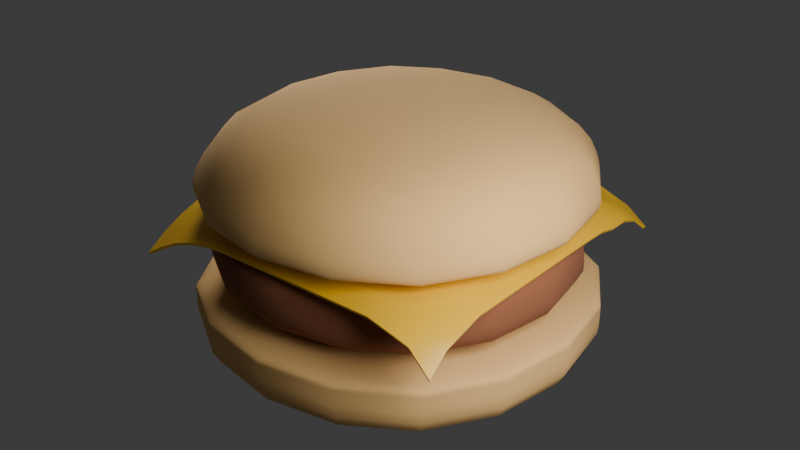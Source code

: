 # Source: hamburger.blend  (saved by Blender 4.3.34; exported with 4.5.12 LTS)
import bpy
from mathutils import Matrix  # noqa: F401  (used for matrix-valued properties, if any)

bpy.ops.wm.read_factory_settings(use_empty=True)
scene = bpy.context.scene
scene.name = 'Scene'

# ---- collections
col_collection = bpy.data.collections.new('Collection'); scene.collection.children.link(col_collection)

# ---- materials (node trees are filled in below, after node groups)
mat_bunmaterial = bpy.data.materials.new('bunMaterial')
mat_meatmaterial = bpy.data.materials.new('meatMaterial')
mat_cheesematerial = bpy.data.materials.new('cheeseMaterial')

# ---- node groups
ng_smooth_by_angle = bpy.data.node_groups.new('Smooth by Angle', 'GeometryNodeTree')
_s = ng_smooth_by_angle.interface.new_socket(name='Mesh', in_out='OUTPUT', socket_type='NodeSocketGeometry')
_s = ng_smooth_by_angle.interface.new_socket(name='Mesh', in_out='INPUT', socket_type='NodeSocketGeometry')
_s = ng_smooth_by_angle.interface.new_socket(name='Angle', in_out='INPUT', socket_type='NodeSocketFloat')
_s.subtype = 'ANGLE'
_s.default_value = 0.5236
_s.min_value = 0.0
_s.max_value = 3.142
_s.description = 'Maximum face angle for smooth edges'
_s = ng_smooth_by_angle.interface.new_socket(name='Ignore Sharpness', in_out='INPUT', socket_type='NodeSocketBool')
_s.force_non_field = True
ng_smooth_by_angle.description = 'Set the sharpness of mesh edges based on the angle between the neighboring faces'
ng_smooth_by_angle.is_modifier = True
_N = ng_smooth_by_angle.nodes; _L = ng_smooth_by_angle.links
n0 = _N.new('GeometryNodeSetShadeSmooth'); n0.name = 'Set Shade Smooth'; n0.location = (120, -80)
n0.domain = 'EDGE'
n1 = _N.new('GeometryNodeSetShadeSmooth'); n1.name = 'Set Shade Smooth.001'; n1.location = (300, -80)
n2 = _N.new('NodeGroupOutput'); n2.name = 'Group Output'; n2.location = (480, -80)
n3 = _N.new('GeometryNodeInputMeshEdgeAngle'); n3.name = 'Edge Angle'; n3.location = (-440, -240)
n4 = _N.new('NodeGroupInput'); n4.name = 'Group Input'; n4.location = (-80, -80)
n5 = _N.new('GeometryNodeInputEdgeSmooth'); n5.name = 'Is Edge Smooth'; n5.location = (-260, -120)
n6 = _N.new('GeometryNodeInputShadeSmooth'); n6.name = 'Is Shade Smooth'; n6.location = (-440, -397)
n7 = _N.new('FunctionNodeCompare'); n7.name = 'Compare'; n7.location = (-260, -260)
n7.operation = 'LESS_EQUAL'
n7.inputs[6].default_value = (0.0, 0.0, 0.0, 0.0)
n7.inputs[7].default_value = (0.0, 0.0, 0.0, 0.0)
n8 = _N.new('FunctionNodeBooleanMath'); n8.name = 'Boolean Math.001'; n8.location = (-80, -260)
n9 = _N.new('NodeGroupInput'); n9.name = 'Group Input.001'; n9.location = (-440, -329)
n10 = _N.new('NodeGroupInput'); n10.name = 'Group Input.002'; n10.location = (-259, -189)
n11 = _N.new('FunctionNodeBooleanMath'); n11.name = 'Boolean Math'; n11.location = (-80, -149)
n11.operation = 'OR'
n12 = _N.new('FunctionNodeBooleanMath'); n12.name = 'Boolean Math.002'; n12.location = (-260, -380)
n12.operation = 'OR'
n13 = _N.new('NodeGroupInput'); n13.name = 'Group Input.003'; n13.location = (-440, -460)
_L.new(n3.outputs[0], n7.inputs[0])
_L.new(n1.outputs[0], n2.inputs[0])
_L.new(n9.outputs[1], n7.inputs[1])
_L.new(n7.outputs[0], n8.inputs[0])
_L.new(n4.outputs[0], n0.inputs[0])
_L.new(n0.outputs[0], n1.inputs[0])
_L.new(n8.outputs[0], n0.inputs[2])
_L.new(n10.outputs[2], n11.inputs[1])
_L.new(n5.outputs[0], n11.inputs[0])
_L.new(n11.outputs[0], n0.inputs[1])
_L.new(n13.outputs[2], n12.inputs[1])
_L.new(n6.outputs[0], n12.inputs[0])
_L.new(n12.outputs[0], n8.inputs[1])
n2.is_active_output = True

# ---- material node trees
mat_bunmaterial.use_nodes = True; mat_bunmaterial.node_tree.nodes.clear()
_N = mat_bunmaterial.node_tree.nodes; _L = mat_bunmaterial.node_tree.links
n0 = _N.new('ShaderNodeBsdfPrincipled'); n0.name = 'Principled BSDF'; n0.location = (10, 300)
n0.inputs[0].default_value = (0.8001, 0.4819, 0.1741, 1.0)
n0.inputs[2].default_value = 1.0
n1 = _N.new('ShaderNodeOutputMaterial'); n1.name = 'Material Output'; n1.location = (300, 300)
_L.new(n0.outputs[0], n1.inputs[0])
n1.is_active_output = True
mat_meatmaterial.use_nodes = True; mat_meatmaterial.node_tree.nodes.clear()
_N = mat_meatmaterial.node_tree.nodes; _L = mat_meatmaterial.node_tree.links
n0 = _N.new('ShaderNodeBsdfPrincipled'); n0.name = 'Principled BSDF'; n0.location = (10, 300)
n0.inputs[0].default_value = (0.2706, 0.09546, 0.04122, 1.0)
n0.inputs[2].default_value = 1.0
n1 = _N.new('ShaderNodeOutputMaterial'); n1.name = 'Material Output'; n1.location = (300, 300)
_L.new(n0.outputs[0], n1.inputs[0])
n1.is_active_output = True
mat_cheesematerial.use_nodes = True; mat_cheesematerial.node_tree.nodes.clear()
_N = mat_cheesematerial.node_tree.nodes; _L = mat_cheesematerial.node_tree.links
n0 = _N.new('ShaderNodeBsdfPrincipled'); n0.name = 'Principled BSDF'; n0.location = (10, 300)
n0.inputs[0].default_value = (0.8001, 0.4589, 0.01187, 1.0)
n0.inputs[2].default_value = 0.3031
n1 = _N.new('ShaderNodeOutputMaterial'); n1.name = 'Material Output'; n1.location = (300, 300)
_L.new(n0.outputs[0], n1.inputs[0])
n1.is_active_output = True

# ---- world
world_world = bpy.data.worlds.new('World'); scene.world = world_world
world_world.use_nodes = True; world_world.node_tree.nodes.clear()
_N = world_world.node_tree.nodes; _L = world_world.node_tree.links
n0 = _N.new('ShaderNodeOutputWorld'); n0.name = 'World Output'; n0.location = (300, 300)
n1 = _N.new('ShaderNodeBackground'); n1.name = 'Background'; n1.location = (10, 300)
n1.inputs[0].default_value = (0.05088, 0.05088, 0.05088, 1.0)
_L.new(n1.outputs[0], n0.inputs[0])
n0.is_active_output = True
world_world.color = (0.05088, 0.05088, 0.05088)
world_world.sun_shadow_jitter_overblur = 0.0

# ---- lights
light_point_002 = bpy.data.lights.new('Point.002', 'POINT')
light_point_002.energy = 8000.0
light_point_002.shadow_soft_size = 3.577
light_point_003 = bpy.data.lights.new('Point.003', 'POINT')
light_point_003.energy = 8000.0
light_point_003.shadow_soft_size = 4.674

# ---- meshes
me_cube_003 = bpy.data.meshes.new('Cube.003')
me_cube_003.from_pydata([(-5.14, -7.166, -1.076), (-5.14, -7.166, 1.121), (-5.14, 3.032, -1.076), (-5.14, 3.032, 1.121), (5.057, -7.166, -1.076), (5.057, -7.166, 1.121), (5.057, 3.032, -1.076), (5.057, 3.032, 1.121), (-5.14, -7.166, 0.8017), (-5.14, 3.032, 0.8017), (5.057, 3.032, 0.8017), (5.057, -7.166, 0.8017), (-5.14, 3.032, 0.6507), (5.057, 3.032, 0.6507), (5.057, -7.166, 0.6507), (-5.14, -7.166, 0.6507)], [], [(8, 1, 3, 9), (9, 3, 7, 10), (10, 7, 5, 11), (11, 5, 1, 8), (2, 6, 4, 0), (7, 3, 1, 5), (14, 11, 8, 15), (13, 10, 11, 14), (12, 9, 10, 13), (15, 8, 9, 12), (0, 15, 12, 2), (2, 12, 13, 6), (6, 13, 14, 4), (4, 14, 15, 0)])
me_cube_003.polygons.foreach_set('use_smooth', [True] * 14)
_uv = me_cube_003.uv_layers.new(name='UVMap')
_uv.uv.foreach_set('vector', [0.6, 0.0, 0.625, 0.0, 0.625, 0.25, 0.6, 0.25, 0.6, 0.25, 0.625, 0.25, 0.625, 0.5, 0.6, 0.5, 0.6, 0.5, 0.625, 0.5, 0.625, 0.75, 0.6, 0.75, 0.6, 0.75, 0.625, 0.75, 0.625, 1.0, 0.6, 1.0, 0.125, 0.5, 0.375, 0.5, 0.375, 0.75, 0.125, 0.75, 0.625, 0.5, 0.875, 0.5, 0.875, 0.75, 0.625, 0.75, 0.51, 0.75, 0.6, 0.75, 0.6, 1.0, 0.51, 1.0, 0.51, 0.5, 0.6, 0.5, 0.6, 0.75, 0.51, 0.75, 0.51, 0.25, 0.6, 0.25, 0.6, 0.5, 0.51, 0.5, 0.51, 0.0, 0.6, 0.0, 0.6, 0.25, 0.51, 0.25, 0.375, 0.0, 0.51, 0.0, 0.51, 0.25, 0.375, 0.25, 0.375, 0.25, 0.51, 0.25, 0.51, 0.5, 0.375, 0.5, 0.375, 0.5, 0.51, 0.5, 0.51, 0.75, 0.375, 0.75, 0.375, 0.75, 0.51, 0.75, 0.51, 1.0, 0.375, 1.0])
me_cube_003.materials.append(mat_bunmaterial)
me_cube_003.update()
me_cube_001 = bpy.data.meshes.new('Cube.001')
me_cube_001.from_pydata([(-4.56, -6.524, -1.388), (-3.773, -5.653, 0.7752), (-4.56, 2.539, -1.388), (-3.773, 1.87, 0.7752), (4.503, -6.524, -1.388), (3.751, -5.653, 0.7752), (4.503, 2.539, -1.388), (3.751, 1.87, 0.7752), (-4.365, -6.308, 0.1549), (-4.365, 2.373, 0.1549), (4.316, 2.373, 0.1549), (4.316, -6.308, 0.1549), (-4.365, 2.373, 0.02631), (4.316, 2.373, 0.02631), (4.316, -6.308, 0.02631), (-4.365, -6.308, 0.02631)], [], [(8, 1, 3, 9), (9, 3, 7, 10), (10, 7, 5, 11), (11, 5, 1, 8), (2, 6, 4, 0), (7, 3, 1, 5), (14, 11, 8, 15), (13, 10, 11, 14), (12, 9, 10, 13), (15, 8, 9, 12), (0, 15, 12, 2), (2, 12, 13, 6), (6, 13, 14, 4), (4, 14, 15, 0)])
me_cube_001.polygons.foreach_set('use_smooth', [True] * 14)
_uv = me_cube_001.uv_layers.new(name='UVMap')
_uv.uv.foreach_set('vector', [0.6, 0.0, 0.625, 0.0, 0.625, 0.25, 0.6, 0.25, 0.6, 0.25, 0.625, 0.25, 0.625, 0.5, 0.6, 0.5, 0.6, 0.5, 0.625, 0.5, 0.625, 0.75, 0.6, 0.75, 0.6, 0.75, 0.625, 0.75, 0.625, 1.0, 0.6, 1.0, 0.125, 0.5, 0.375, 0.5, 0.375, 0.75, 0.125, 0.75, 0.625, 0.5, 0.875, 0.5, 0.875, 0.75, 0.625, 0.75, 0.51, 0.75, 0.6, 0.75, 0.6, 1.0, 0.51, 1.0, 0.51, 0.5, 0.6, 0.5, 0.6, 0.75, 0.51, 0.75, 0.51, 0.25, 0.6, 0.25, 0.6, 0.5, 0.51, 0.5, 0.51, 0.0, 0.6, 0.0, 0.6, 0.25, 0.51, 0.25, 0.375, 0.0, 0.51, 0.0, 0.51, 0.25, 0.375, 0.25, 0.375, 0.25, 0.51, 0.25, 0.51, 0.5, 0.375, 0.5, 0.375, 0.5, 0.51, 0.5, 0.51, 0.75, 0.375, 0.75, 0.375, 0.75, 0.51, 0.75, 0.51, 1.0, 0.375, 1.0])
me_cube_001.materials.append(mat_meatmaterial)
me_cube_001.update()
me_plane = bpy.data.meshes.new('Plane')
me_plane.from_pydata([(-4.499, -4.503, -1.223), (4.499, -4.503, -1.089), (-4.499, 4.495, -1.089), (4.499, 4.495, -1.089), (-4.499, 3.933, -0.7943), (-4.499, 3.37, -0.652), (-4.499, 2.808, -0.5487), (-4.499, 2.245, -0.3925), (-4.499, 1.683, -0.2847), (-4.499, 1.121, -0.2254), (-4.499, 0.5583, -0.2127), (-4.499, -0.00415, -0.2127), (-4.499, -0.5666, -0.2127), (-4.499, -1.129, -0.2127), (-4.499, -1.691, -0.213), (-4.499, -2.254, -0.2581), (-4.499, -2.816, -0.3946), (-4.499, -3.379, -0.5869), (-4.499, -3.941, -0.8566), (-3.937, -4.503, -0.878), (-3.374, -4.503, -0.5812), (-2.812, -4.503, -0.3809), (-2.25, -4.503, -0.2581), (-1.687, -4.503, -0.213), (-1.125, -4.503, -0.2127), (-0.5624, -4.503, -0.2127), (-1.787e-05, -4.503, -0.2127), (0.5624, -4.503, -0.2127), (1.125, -4.503, -0.2127), (1.687, -4.503, -0.2127), (2.25, -4.503, -0.2127), (2.812, -4.503, -0.2148), (3.374, -4.503, -0.3566), (3.937, -4.503, -0.5096), (4.499, -3.941, -0.6228), (4.499, -3.379, -0.4769), (4.499, -2.816, -0.3243), (4.499, -2.254, -0.3223), (4.499, -1.691, -0.3223), (4.499, -1.129, -0.3223), (4.499, -0.5666, -0.3223), (4.499, -0.00415, -0.3223), (4.499, 0.5583, -0.3223), (4.499, 1.121, -0.3223), (4.499, 1.683, -0.3223), (4.499, 2.245, -0.3405), (4.499, 2.808, -0.4642), (4.499, 3.37, -0.4659), (4.499, 3.933, -0.6601), (3.937, 4.495, -0.6595), (3.374, 4.495, -0.4521), (2.812, 4.495, -0.2349), (2.25, 4.495, -0.1214), (1.687, 4.495, -0.1032), (1.125, 4.495, -0.1032), (0.5624, 4.495, -0.1032), (-1.787e-05, 4.495, -0.1032), (-0.5624, 4.495, -0.1032), (-1.125, 4.495, -0.1159), (-1.687, 4.495, -0.1752), (-2.25, 4.495, -0.2829), (-2.812, 4.495, -0.4391), (-3.374, 4.495, -0.6438), (-3.937, 4.495, -0.7943), (-3.937, -3.941, -0.5556), (-3.937, -3.379, -0.3323), (-3.937, -2.816, -0.1571), (-3.937, -2.254, -0.05043), (-3.937, -1.691, -0.01491), (-3.937, -1.129, -0.01492), (-3.937, -0.5666, -0.01492), (-3.937, -0.00415, -0.01492), (-3.937, 0.5583, -0.01492), (-3.937, 1.121, -0.02483), (-3.937, 1.683, -0.07874), (-3.937, 2.245, -0.1785), (-3.937, 2.808, -0.3217), (-3.937, 3.37, -0.4925), (-3.937, 3.933, -0.6767), (-3.374, -3.941, -0.3294), (-3.374, -3.379, -0.1907), (-3.374, -2.816, -0.07823), (-3.374, -2.254, -0.008101), (-3.374, -1.691, 0.006327), (-3.374, -1.129, 0.006327), (-3.374, -0.5666, 0.006327), (-3.374, -0.00415, 0.006327), (-3.374, 0.5583, 0.006327), (-3.374, 1.121, 0.00247), (-3.374, 1.683, -0.03707), (-3.374, 2.245, -0.1165), (-3.374, 2.808, -0.2292), (-3.374, 3.37, -0.3613), (-3.374, 3.933, -0.4924), (-2.812, -3.941, -0.1585), (-2.812, -3.379, -0.07823), (-2.812, -2.816, -0.021), (-2.812, -2.254, 0.006066), (-2.812, -1.691, 0.006327), (-2.812, -1.129, 0.006327), (-2.812, -0.5666, 0.006327), (-2.812, -0.00415, 0.006327), (-2.812, 0.5583, 0.006327), (-2.812, 1.121, 0.006321), (-2.812, 1.683, -0.01298), (-2.812, 2.245, -0.06565), (-2.812, 2.808, -0.1428), (-2.812, 3.37, -0.2292), (-2.812, 3.933, -0.3119), (-2.25, -3.941, -0.05128), (-2.25, -3.379, -0.008101), (-2.25, -2.816, 0.006066), (-2.25, -2.254, 0.006327), (-2.25, -1.691, 0.006327), (-2.25, -1.129, 0.006327), (-2.25, -0.5666, 0.006327), (-2.25, -0.00415, 0.006327), (-2.25, 0.5583, 0.006327), (-2.25, 1.121, 0.006327), (-2.25, 1.683, 0.00384), (-2.25, 2.245, -0.02124), (-2.25, 2.808, -0.06565), (-2.25, 3.37, -0.1165), (-2.25, 3.933, -0.1685), (-1.687, -3.941, -0.01563), (-1.687, -3.379, 0.006327), (-1.687, -2.816, 0.006327), (-1.687, -2.254, 0.006327), (-1.687, -1.691, 0.006327), (-1.687, -1.129, 0.006327), (-1.687, -0.5666, 0.006327), (-1.687, -0.00415, 0.006327), (-1.687, 0.5583, 0.006327), (-1.687, 1.121, 0.006327), (-1.687, 1.683, 0.006327), (-1.687, 2.245, 0.00384), (-1.687, 2.808, -0.01298), (-1.687, 3.37, -0.03707), (-1.687, 3.933, -0.06859), (-1.125, -3.941, -0.01563), (-1.125, -3.379, 0.006327), (-1.125, -2.816, 0.006327), (-1.125, -2.254, 0.006327), (-1.125, -1.691, 0.006327), (-1.125, -1.129, 0.006327), (-1.125, -0.5666, 0.006327), (-1.125, -0.00415, 0.006327), (-1.125, 0.5583, 0.006327), (-1.125, 1.121, 0.006327), (-1.125, 1.683, 0.006327), (-1.125, 2.245, 0.006327), (-1.125, 2.808, 0.006321), (-1.125, 3.37, 0.00247), (-1.125, 3.933, -0.0146), (-0.5624, -3.941, -0.01563), (-0.5624, -3.379, 0.006327), (-0.5624, -2.816, 0.006327), (-0.5624, -2.254, 0.006327), (-0.5624, -1.691, 0.006327), (-0.5624, -1.129, 0.006327), (-0.5624, -0.5666, 0.006327), (-0.5624, -0.00415, 0.006327), (-0.5624, 0.5583, 0.006327), (-0.5624, 1.121, 0.006327), (-0.5624, 1.683, 0.006327), (-0.5624, 2.245, 0.006327), (-0.5624, 2.808, 0.006327), (-0.5624, 3.37, 0.006327), (-0.5624, 3.933, -0.004651), (-1.787e-05, -3.941, -0.01563), (-1.787e-05, -3.379, 0.006327), (-1.787e-05, -2.816, 0.006327), (-1.787e-05, -2.254, 0.006327), (-1.787e-05, -1.691, 0.006327), (-1.787e-05, -1.129, 0.006327), (-1.787e-05, -0.5666, 0.006327), (-1.787e-05, -0.00415, 0.006327), (-1.787e-05, 0.5583, 0.006327), (-1.787e-05, 1.121, 0.006327), (-1.787e-05, 1.683, 0.006327), (-1.787e-05, 2.245, 0.006327), (-1.787e-05, 2.808, 0.006327), (-1.787e-05, 3.37, 0.006327), (-1.787e-05, 3.933, -0.004651), (0.5624, -3.941, -0.01563), (0.5624, -3.379, 0.006327), (0.5624, -2.816, 0.006327), (0.5624, -2.254, 0.006327), (0.5624, -1.691, 0.006327), (0.5624, -1.129, 0.006327), (0.5624, -0.5666, 0.006327), (0.5624, -0.00415, 0.006327), (0.5624, 0.5583, 0.006327), (0.5624, 1.121, 0.006327), (0.5624, 1.683, 0.006327), (0.5624, 2.245, 0.006327), (0.5624, 2.808, 0.006327), (0.5624, 3.37, 0.006327), (0.5624, 3.933, -0.004651), (1.125, -3.941, -0.01563), (1.125, -3.379, 0.006327), (1.125, -2.816, 0.006327), (1.125, -2.254, 0.006327), (1.125, -1.691, 0.006327), (1.125, -1.129, 0.006327), (1.125, -0.5666, 0.006327), (1.125, -0.00415, 0.006327), (1.125, 0.5583, 0.006327), (1.125, 1.121, 0.006327), (1.125, 1.683, 0.006327), (1.125, 2.245, 0.006327), (1.125, 2.808, 0.006327), (1.125, 3.37, 0.006327), (1.125, 3.933, -0.004651), (1.687, -3.941, -0.01563), (1.687, -3.379, 0.006327), (1.687, -2.816, 0.006327), (1.687, -2.254, 0.006327), (1.687, -1.691, 0.006327), (1.687, -1.129, 0.006327), (1.687, -0.5666, 0.006327), (1.687, -0.00415, 0.006327), (1.687, 0.5583, 0.006327), (1.687, 1.121, 0.006327), (1.687, 1.683, 0.006327), (1.687, 2.245, 0.006327), (1.687, 2.808, 0.006327), (1.687, 3.37, 0.006327), (1.687, 3.933, -0.004651), (2.25, -3.941, -0.01563), (2.25, -3.379, 0.006327), (2.25, -2.816, 0.006327), (2.25, -2.254, 0.006327), (2.25, -1.691, 0.006327), (2.25, -1.129, 0.006327), (2.25, -0.5666, 0.006327), (2.25, -0.00415, 0.006327), (2.25, 0.5583, 0.006327), (2.25, 1.121, 0.006327), (2.25, 1.683, 0.006327), (2.25, 2.245, 0.006327), (2.25, 2.808, 0.006327), (2.25, 3.37, 0.005578), (2.25, 3.933, -0.01608), (2.812, -3.941, -0.01563), (2.812, -3.379, 0.006327), (2.812, -2.816, 0.006327), (2.812, -2.254, 0.006327), (2.812, -1.691, 0.006327), (2.812, -1.129, 0.006327), (2.812, -0.5666, 0.006327), (2.812, -0.00415, 0.006327), (2.812, 0.5583, 0.006327), (2.812, 1.121, 0.006327), (2.812, 1.683, 0.006327), (2.812, 2.245, 0.006327), (2.812, 2.808, -2.11e-05), (2.812, 3.37, -0.04424), (2.812, 3.933, -0.1108), (3.374, -3.941, -0.1055), (3.374, -3.379, -0.004244), (3.374, -2.816, 0.006327), (3.374, -2.254, 0.006327), (3.374, -1.691, 0.006327), (3.374, -1.129, 0.006327), (3.374, -0.5666, 0.006327), (3.374, -0.00415, 0.006327), (3.374, 0.5583, 0.006327), (3.374, 1.121, 0.006327), (3.374, 1.683, 0.006327), (3.374, 2.245, 0.005578), (3.374, 2.808, -0.04424), (3.374, 3.37, -0.1453), (3.374, 3.933, -0.285), (3.937, -3.941, -0.3325), (3.937, -3.379, -0.1162), (3.937, -2.816, -0.0266), (3.937, -2.254, -0.02661), (3.937, -1.691, -0.02661), (3.937, -1.129, -0.02661), (3.937, -0.5666, -0.02661), (3.937, -0.00415, -0.02661), (3.937, 0.5583, -0.02661), (3.937, 1.121, -0.02661), (3.937, 1.683, -0.02661), (3.937, 2.245, -0.03803), (3.937, 2.808, -0.1237), (3.937, 3.37, -0.174), (3.937, 3.933, -0.3991)], [], [(288, 48, 3, 49), (4, 78, 63, 2), (78, 93, 62, 63), (93, 108, 61, 62), (108, 123, 60, 61), (123, 138, 59, 60), (138, 153, 58, 59), (153, 168, 57, 58), (168, 183, 56, 57), (183, 198, 55, 56), (198, 213, 54, 55), (213, 228, 53, 54), (228, 243, 52, 53), (243, 258, 51, 52), (258, 273, 50, 51), (273, 288, 49, 50), (0, 19, 64, 18), (18, 64, 65, 17), (17, 65, 66, 16), (16, 66, 67, 15), (15, 67, 68, 14), (14, 68, 69, 13), (13, 69, 70, 12), (12, 70, 71, 11), (11, 71, 72, 10), (10, 72, 73, 9), (9, 73, 74, 8), (8, 74, 75, 7), (7, 75, 76, 6), (6, 76, 77, 5), (5, 77, 78, 4), (19, 20, 79, 64), (64, 79, 80, 65), (65, 80, 81, 66), (66, 81, 82, 67), (67, 82, 83, 68), (68, 83, 84, 69), (69, 84, 85, 70), (70, 85, 86, 71), (71, 86, 87, 72), (72, 87, 88, 73), (73, 88, 89, 74), (74, 89, 90, 75), (75, 90, 91, 76), (76, 91, 92, 77), (77, 92, 93, 78), (20, 21, 94, 79), (79, 94, 95, 80), (80, 95, 96, 81), (81, 96, 97, 82), (82, 97, 98, 83), (83, 98, 99, 84), (84, 99, 100, 85), (85, 100, 101, 86), (86, 101, 102, 87), (87, 102, 103, 88), (88, 103, 104, 89), (89, 104, 105, 90), (90, 105, 106, 91), (91, 106, 107, 92), (92, 107, 108, 93), (21, 22, 109, 94), (94, 109, 110, 95), (95, 110, 111, 96), (96, 111, 112, 97), (97, 112, 113, 98), (98, 113, 114, 99), (99, 114, 115, 100), (100, 115, 116, 101), (101, 116, 117, 102), (102, 117, 118, 103), (103, 118, 119, 104), (104, 119, 120, 105), (105, 120, 121, 106), (106, 121, 122, 107), (107, 122, 123, 108), (22, 23, 124, 109), (109, 124, 125, 110), (110, 125, 126, 111), (111, 126, 127, 112), (112, 127, 128, 113), (113, 128, 129, 114), (114, 129, 130, 115), (115, 130, 131, 116), (116, 131, 132, 117), (117, 132, 133, 118), (118, 133, 134, 119), (119, 134, 135, 120), (120, 135, 136, 121), (121, 136, 137, 122), (122, 137, 138, 123), (23, 24, 139, 124), (124, 139, 140, 125), (125, 140, 141, 126), (126, 141, 142, 127), (127, 142, 143, 128), (128, 143, 144, 129), (129, 144, 145, 130), (130, 145, 146, 131), (131, 146, 147, 132), (132, 147, 148, 133), (133, 148, 149, 134), (134, 149, 150, 135), (135, 150, 151, 136), (136, 151, 152, 137), (137, 152, 153, 138), (24, 25, 154, 139), (139, 154, 155, 140), (140, 155, 156, 141), (141, 156, 157, 142), (142, 157, 158, 143), (143, 158, 159, 144), (144, 159, 160, 145), (145, 160, 161, 146), (146, 161, 162, 147), (147, 162, 163, 148), (148, 163, 164, 149), (149, 164, 165, 150), (150, 165, 166, 151), (151, 166, 167, 152), (152, 167, 168, 153), (25, 26, 169, 154), (154, 169, 170, 155), (155, 170, 171, 156), (156, 171, 172, 157), (157, 172, 173, 158), (158, 173, 174, 159), (159, 174, 175, 160), (160, 175, 176, 161), (161, 176, 177, 162), (162, 177, 178, 163), (163, 178, 179, 164), (164, 179, 180, 165), (165, 180, 181, 166), (166, 181, 182, 167), (167, 182, 183, 168), (26, 27, 184, 169), (169, 184, 185, 170), (170, 185, 186, 171), (171, 186, 187, 172), (172, 187, 188, 173), (173, 188, 189, 174), (174, 189, 190, 175), (175, 190, 191, 176), (176, 191, 192, 177), (177, 192, 193, 178), (178, 193, 194, 179), (179, 194, 195, 180), (180, 195, 196, 181), (181, 196, 197, 182), (182, 197, 198, 183), (27, 28, 199, 184), (184, 199, 200, 185), (185, 200, 201, 186), (186, 201, 202, 187), (187, 202, 203, 188), (188, 203, 204, 189), (189, 204, 205, 190), (190, 205, 206, 191), (191, 206, 207, 192), (192, 207, 208, 193), (193, 208, 209, 194), (194, 209, 210, 195), (195, 210, 211, 196), (196, 211, 212, 197), (197, 212, 213, 198), (28, 29, 214, 199), (199, 214, 215, 200), (200, 215, 216, 201), (201, 216, 217, 202), (202, 217, 218, 203), (203, 218, 219, 204), (204, 219, 220, 205), (205, 220, 221, 206), (206, 221, 222, 207), (207, 222, 223, 208), (208, 223, 224, 209), (209, 224, 225, 210), (210, 225, 226, 211), (211, 226, 227, 212), (212, 227, 228, 213), (29, 30, 229, 214), (214, 229, 230, 215), (215, 230, 231, 216), (216, 231, 232, 217), (217, 232, 233, 218), (218, 233, 234, 219), (219, 234, 235, 220), (220, 235, 236, 221), (221, 236, 237, 222), (222, 237, 238, 223), (223, 238, 239, 224), (224, 239, 240, 225), (225, 240, 241, 226), (226, 241, 242, 227), (227, 242, 243, 228), (30, 31, 244, 229), (229, 244, 245, 230), (230, 245, 246, 231), (231, 246, 247, 232), (232, 247, 248, 233), (233, 248, 249, 234), (234, 249, 250, 235), (235, 250, 251, 236), (236, 251, 252, 237), (237, 252, 253, 238), (238, 253, 254, 239), (239, 254, 255, 240), (240, 255, 256, 241), (241, 256, 257, 242), (242, 257, 258, 243), (31, 32, 259, 244), (244, 259, 260, 245), (245, 260, 261, 246), (246, 261, 262, 247), (247, 262, 263, 248), (248, 263, 264, 249), (249, 264, 265, 250), (250, 265, 266, 251), (251, 266, 267, 252), (252, 267, 268, 253), (253, 268, 269, 254), (254, 269, 270, 255), (255, 270, 271, 256), (256, 271, 272, 257), (257, 272, 273, 258), (32, 33, 274, 259), (259, 274, 275, 260), (260, 275, 276, 261), (261, 276, 277, 262), (262, 277, 278, 263), (263, 278, 279, 264), (264, 279, 280, 265), (265, 280, 281, 266), (266, 281, 282, 267), (267, 282, 283, 268), (268, 283, 284, 269), (269, 284, 285, 270), (270, 285, 286, 271), (271, 286, 287, 272), (272, 287, 288, 273), (33, 1, 34, 274), (274, 34, 35, 275), (275, 35, 36, 276), (276, 36, 37, 277), (277, 37, 38, 278), (278, 38, 39, 279), (279, 39, 40, 280), (280, 40, 41, 281), (281, 41, 42, 282), (282, 42, 43, 283), (283, 43, 44, 284), (284, 44, 45, 285), (285, 45, 46, 286), (286, 46, 47, 287), (287, 47, 48, 288)])
me_plane.polygons.foreach_set('use_smooth', [True] * 256)
_uv = me_plane.uv_layers.new(name='UVMap')
_uv.uv.foreach_set('vector', [0.9345, 0.9343, 0.9999, 0.9371, 1.0, 1.0, 0.9372, 0.9998, 0.0, 0.9375, 0.0625, 0.9375, 0.0625, 1.0, 0.0, 1.0, 0.0625, 0.9375, 0.125, 0.9375, 0.125, 1.0, 0.0625, 1.0, 0.125, 0.9375, 0.1875, 0.9375, 0.1875, 1.0, 0.125, 1.0, 0.1875, 0.9375, 0.25, 0.9375, 0.25, 1.0, 0.1875, 1.0, 0.25, 0.9375, 0.3125, 0.9375, 0.3125, 1.0, 0.25, 1.0, 0.3125, 0.9375, 0.375, 0.9375, 0.375, 1.0, 0.3125, 1.0, 0.375, 0.9375, 0.4375, 0.9375, 0.4375, 1.0, 0.375, 1.0, 0.4375, 0.9375, 0.5, 0.9375, 0.5, 1.0, 0.4375, 1.0, 0.5, 0.9375, 0.5625, 0.9375, 0.5625, 1.0, 0.5, 1.0, 0.5625, 0.9375, 0.625, 0.9375, 0.625, 1.0, 0.5625, 1.0, 0.625, 0.9375, 0.6875, 0.9375, 0.6875, 1.0, 0.625, 1.0, 0.6875, 0.9375, 0.75, 0.9375, 0.75, 1.0, 0.6875, 1.0, 0.75, 0.9375, 0.8125, 0.9375, 0.8125, 1.0, 0.75, 1.0, 0.8125, 0.9375, 0.8748, 0.9374, 0.875, 1.0, 0.8125, 1.0, 0.8748, 0.9374, 0.9345, 0.9343, 0.9372, 0.9998, 0.875, 1.0, -0.003802, -0.01047, 0.06204, -0.0008317, 0.06214, 0.06151, -0.002884, 0.05312, -0.002884, 0.05312, 0.06214, 0.06151, 0.06229, 0.1242, 0.001129, 0.1215, 0.001129, 0.1215, 0.06229, 0.1242, 0.0622, 0.1871, -0.002757, 0.1838, -0.002757, 0.1838, 0.0622, 0.1871, 0.06227, 0.2498, -0.002292, 0.2484, -0.002292, 0.2484, 0.06227, 0.2498, 0.0623, 0.3124, -0.002114, 0.3121, -0.002114, 0.3121, 0.0623, 0.3124, 0.06231, 0.375, -0.002071, 0.375, -0.002071, 0.375, 0.06231, 0.375, 0.06231, 0.4375, -0.002069, 0.4375, -0.002069, 0.4375, 0.06231, 0.4375, 0.06231, 0.5, -0.002069, 0.5, -0.002069, 0.5, 0.06231, 0.5, 0.0623, 0.5625, -0.002082, 0.5626, -0.002082, 0.5626, 0.0623, 0.5625, 0.0623, 0.6251, -0.002125, 0.6257, -0.002125, 0.6257, 0.0623, 0.6251, 0.06229, 0.6877, -0.002192, 0.6891, -0.002192, 0.6891, 0.06229, 0.6877, 0.06228, 0.7503, -0.002284, 0.7525, -0.002284, 0.7525, 0.06228, 0.7503, 0.06227, 0.8128, -0.002447, 0.8157, -0.002447, 0.8157, 0.06227, 0.8128, 0.0625, 0.875, -0.0001903, 0.8752, -0.0001903, 0.8752, 0.0625, 0.875, 0.0625, 0.9375, 0.0, 0.9375, 0.06204, -0.0008317, 0.125, 0.0, 0.125, 0.0625, 0.06214, 0.06151, 0.06214, 0.06151, 0.125, 0.0625, 0.125, 0.125, 0.06229, 0.1242, 0.06229, 0.1242, 0.125, 0.125, 0.125, 0.1875, 0.0622, 0.1871, 0.0622, 0.1871, 0.125, 0.1875, 0.125, 0.25, 0.06227, 0.2498, 0.06227, 0.2498, 0.125, 0.25, 0.125, 0.3125, 0.0623, 0.3124, 0.0623, 0.3124, 0.125, 0.3125, 0.125, 0.375, 0.06231, 0.375, 0.06231, 0.375, 0.125, 0.375, 0.125, 0.4375, 0.06231, 0.4375, 0.06231, 0.4375, 0.125, 0.4375, 0.125, 0.5, 0.06231, 0.5, 0.06231, 0.5, 0.125, 0.5, 0.125, 0.5625, 0.0623, 0.5625, 0.0623, 0.5625, 0.125, 0.5625, 0.125, 0.625, 0.0623, 0.6251, 0.0623, 0.6251, 0.125, 0.625, 0.125, 0.6875, 0.06229, 0.6877, 0.06229, 0.6877, 0.125, 0.6875, 0.125, 0.75, 0.06228, 0.7503, 0.06228, 0.7503, 0.125, 0.75, 0.125, 0.8125, 0.06227, 0.8128, 0.06227, 0.8128, 0.125, 0.8125, 0.125, 0.875, 0.0625, 0.875, 0.0625, 0.875, 0.125, 0.875, 0.125, 0.9375, 0.0625, 0.9375, 0.125, 0.0, 0.1875, 0.0, 0.1875, 0.0625, 0.125, 0.0625, 0.125, 0.0625, 0.1875, 0.0625, 0.1875, 0.125, 0.125, 0.125, 0.125, 0.125, 0.1875, 0.125, 0.1875, 0.1875, 0.125, 0.1875, 0.125, 0.1875, 0.1875, 0.1875, 0.1875, 0.25, 0.125, 0.25, 0.125, 0.25, 0.1875, 0.25, 0.1875, 0.3125, 0.125, 0.3125, 0.125, 0.3125, 0.1875, 0.3125, 0.1875, 0.375, 0.125, 0.375, 0.125, 0.375, 0.1875, 0.375, 0.1875, 0.4375, 0.125, 0.4375, 0.125, 0.4375, 0.1875, 0.4375, 0.1875, 0.5, 0.125, 0.5, 0.125, 0.5, 0.1875, 0.5, 0.1875, 0.5625, 0.125, 0.5625, 0.125, 0.5625, 0.1875, 0.5625, 0.1875, 0.625, 0.125, 0.625, 0.125, 0.625, 0.1875, 0.625, 0.1875, 0.6875, 0.125, 0.6875, 0.125, 0.6875, 0.1875, 0.6875, 0.1875, 0.75, 0.125, 0.75, 0.125, 0.75, 0.1875, 0.75, 0.1875, 0.8125, 0.125, 0.8125, 0.125, 0.8125, 0.1875, 0.8125, 0.1875, 0.875, 0.125, 0.875, 0.125, 0.875, 0.1875, 0.875, 0.1875, 0.9375, 0.125, 0.9375, 0.1875, 0.0, 0.25, 0.0, 0.25, 0.0625, 0.1875, 0.0625, 0.1875, 0.0625, 0.25, 0.0625, 0.25, 0.125, 0.1875, 0.125, 0.1875, 0.125, 0.25, 0.125, 0.25, 0.1875, 0.1875, 0.1875, 0.1875, 0.1875, 0.25, 0.1875, 0.25, 0.25, 0.1875, 0.25, 0.1875, 0.25, 0.25, 0.25, 0.25, 0.3125, 0.1875, 0.3125, 0.1875, 0.3125, 0.25, 0.3125, 0.25, 0.375, 0.1875, 0.375, 0.1875, 0.375, 0.25, 0.375, 0.25, 0.4375, 0.1875, 0.4375, 0.1875, 0.4375, 0.25, 0.4375, 0.25, 0.5, 0.1875, 0.5, 0.1875, 0.5, 0.25, 0.5, 0.25, 0.5625, 0.1875, 0.5625, 0.1875, 0.5625, 0.25, 0.5625, 0.25, 0.625, 0.1875, 0.625, 0.1875, 0.625, 0.25, 0.625, 0.25, 0.6875, 0.1875, 0.6875, 0.1875, 0.6875, 0.25, 0.6875, 0.25, 0.75, 0.1875, 0.75, 0.1875, 0.75, 0.25, 0.75, 0.25, 0.8125, 0.1875, 0.8125, 0.1875, 0.8125, 0.25, 0.8125, 0.25, 0.875, 0.1875, 0.875, 0.1875, 0.875, 0.25, 0.875, 0.25, 0.9375, 0.1875, 0.9375, 0.25, 0.0, 0.3125, 0.0, 0.3125, 0.0625, 0.25, 0.0625, 0.25, 0.0625, 0.3125, 0.0625, 0.3125, 0.125, 0.25, 0.125, 0.25, 0.125, 0.3125, 0.125, 0.3125, 0.1875, 0.25, 0.1875, 0.25, 0.1875, 0.3125, 0.1875, 0.3125, 0.25, 0.25, 0.25, 0.25, 0.25, 0.3125, 0.25, 0.3125, 0.3125, 0.25, 0.3125, 0.25, 0.3125, 0.3125, 0.3125, 0.3125, 0.375, 0.25, 0.375, 0.25, 0.375, 0.3125, 0.375, 0.3125, 0.4375, 0.25, 0.4375, 0.25, 0.4375, 0.3125, 0.4375, 0.3125, 0.5, 0.25, 0.5, 0.25, 0.5, 0.3125, 0.5, 0.3125, 0.5625, 0.25, 0.5625, 0.25, 0.5625, 0.3125, 0.5625, 0.3125, 0.625, 0.25, 0.625, 0.25, 0.625, 0.3125, 0.625, 0.3125, 0.6875, 0.25, 0.6875, 0.25, 0.6875, 0.3125, 0.6875, 0.3125, 0.75, 0.25, 0.75, 0.25, 0.75, 0.3125, 0.75, 0.3125, 0.8125, 0.25, 0.8125, 0.25, 0.8125, 0.3125, 0.8125, 0.3125, 0.875, 0.25, 0.875, 0.25, 0.875, 0.3125, 0.875, 0.3125, 0.9375, 0.25, 0.9375, 0.3125, 0.0, 0.375, 0.0, 0.375, 0.0625, 0.3125, 0.0625, 0.3125, 0.0625, 0.375, 0.0625, 0.375, 0.125, 0.3125, 0.125, 0.3125, 0.125, 0.375, 0.125, 0.375, 0.1875, 0.3125, 0.1875, 0.3125, 0.1875, 0.375, 0.1875, 0.375, 0.25, 0.3125, 0.25, 0.3125, 0.25, 0.375, 0.25, 0.375, 0.3125, 0.3125, 0.3125, 0.3125, 0.3125, 0.375, 0.3125, 0.375, 0.375, 0.3125, 0.375, 0.3125, 0.375, 0.375, 0.375, 0.375, 0.4375, 0.3125, 0.4375, 0.3125, 0.4375, 0.375, 0.4375, 0.375, 0.5, 0.3125, 0.5, 0.3125, 0.5, 0.375, 0.5, 0.375, 0.5625, 0.3125, 0.5625, 0.3125, 0.5625, 0.375, 0.5625, 0.375, 0.625, 0.3125, 0.625, 0.3125, 0.625, 0.375, 0.625, 0.375, 0.6875, 0.3125, 0.6875, 0.3125, 0.6875, 0.375, 0.6875, 0.375, 0.75, 0.3125, 0.75, 0.3125, 0.75, 0.375, 0.75, 0.375, 0.8125, 0.3125, 0.8125, 0.3125, 0.8125, 0.375, 0.8125, 0.375, 0.875, 0.3125, 0.875, 0.3125, 0.875, 0.375, 0.875, 0.375, 0.9375, 0.3125, 0.9375, 0.375, 0.0, 0.4375, 0.0, 0.4375, 0.0625, 0.375, 0.0625, 0.375, 0.0625, 0.4375, 0.0625, 0.4375, 0.125, 0.375, 0.125, 0.375, 0.125, 0.4375, 0.125, 0.4375, 0.1875, 0.375, 0.1875, 0.375, 0.1875, 0.4375, 0.1875, 0.4375, 0.25, 0.375, 0.25, 0.375, 0.25, 0.4375, 0.25, 0.4375, 0.3125, 0.375, 0.3125, 0.375, 0.3125, 0.4375, 0.3125, 0.4375, 0.375, 0.375, 0.375, 0.375, 0.375, 0.4375, 0.375, 0.4375, 0.4375, 0.375, 0.4375, 0.375, 0.4375, 0.4375, 0.4375, 0.4375, 0.5, 0.375, 0.5, 0.375, 0.5, 0.4375, 0.5, 0.4375, 0.5625, 0.375, 0.5625, 0.375, 0.5625, 0.4375, 0.5625, 0.4375, 0.625, 0.375, 0.625, 0.375, 0.625, 0.4375, 0.625, 0.4375, 0.6875, 0.375, 0.6875, 0.375, 0.6875, 0.4375, 0.6875, 0.4375, 0.75, 0.375, 0.75, 0.375, 0.75, 0.4375, 0.75, 0.4375, 0.8125, 0.375, 0.8125, 0.375, 0.8125, 0.4375, 0.8125, 0.4375, 0.875, 0.375, 0.875, 0.375, 0.875, 0.4375, 0.875, 0.4375, 0.9375, 0.375, 0.9375, 0.4375, 0.0, 0.5, 0.0, 0.5, 0.0625, 0.4375, 0.0625, 0.4375, 0.0625, 0.5, 0.0625, 0.5, 0.125, 0.4375, 0.125, 0.4375, 0.125, 0.5, 0.125, 0.5, 0.1875, 0.4375, 0.1875, 0.4375, 0.1875, 0.5, 0.1875, 0.5, 0.25, 0.4375, 0.25, 0.4375, 0.25, 0.5, 0.25, 0.5, 0.3125, 0.4375, 0.3125, 0.4375, 0.3125, 0.5, 0.3125, 0.5, 0.375, 0.4375, 0.375, 0.4375, 0.375, 0.5, 0.375, 0.5, 0.4375, 0.4375, 0.4375, 0.4375, 0.4375, 0.5, 0.4375, 0.5, 0.5, 0.4375, 0.5, 0.4375, 0.5, 0.5, 0.5, 0.5, 0.5625, 0.4375, 0.5625, 0.4375, 0.5625, 0.5, 0.5625, 0.5, 0.625, 0.4375, 0.625, 0.4375, 0.625, 0.5, 0.625, 0.5, 0.6875, 0.4375, 0.6875, 0.4375, 0.6875, 0.5, 0.6875, 0.5, 0.75, 0.4375, 0.75, 0.4375, 0.75, 0.5, 0.75, 0.5, 0.8125, 0.4375, 0.8125, 0.4375, 0.8125, 0.5, 0.8125, 0.5, 0.875, 0.4375, 0.875, 0.4375, 0.875, 0.5, 0.875, 0.5, 0.9375, 0.4375, 0.9375, 0.5, 0.0, 0.5625, 0.0, 0.5625, 0.0625, 0.5, 0.0625, 0.5, 0.0625, 0.5625, 0.0625, 0.5625, 0.125, 0.5, 0.125, 0.5, 0.125, 0.5625, 0.125, 0.5625, 0.1875, 0.5, 0.1875, 0.5, 0.1875, 0.5625, 0.1875, 0.5625, 0.25, 0.5, 0.25, 0.5, 0.25, 0.5625, 0.25, 0.5625, 0.3125, 0.5, 0.3125, 0.5, 0.3125, 0.5625, 0.3125, 0.5625, 0.375, 0.5, 0.375, 0.5, 0.375, 0.5625, 0.375, 0.5625, 0.4375, 0.5, 0.4375, 0.5, 0.4375, 0.5625, 0.4375, 0.5625, 0.5, 0.5, 0.5, 0.5, 0.5, 0.5625, 0.5, 0.5625, 0.5625, 0.5, 0.5625, 0.5, 0.5625, 0.5625, 0.5625, 0.5625, 0.625, 0.5, 0.625, 0.5, 0.625, 0.5625, 0.625, 0.5625, 0.6875, 0.5, 0.6875, 0.5, 0.6875, 0.5625, 0.6875, 0.5625, 0.75, 0.5, 0.75, 0.5, 0.75, 0.5625, 0.75, 0.5625, 0.8125, 0.5, 0.8125, 0.5, 0.8125, 0.5625, 0.8125, 0.5625, 0.875, 0.5, 0.875, 0.5, 0.875, 0.5625, 0.875, 0.5625, 0.9375, 0.5, 0.9375, 0.5625, 0.0, 0.625, 0.0, 0.625, 0.0625, 0.5625, 0.0625, 0.5625, 0.0625, 0.625, 0.0625, 0.625, 0.125, 0.5625, 0.125, 0.5625, 0.125, 0.625, 0.125, 0.625, 0.1875, 0.5625, 0.1875, 0.5625, 0.1875, 0.625, 0.1875, 0.625, 0.25, 0.5625, 0.25, 0.5625, 0.25, 0.625, 0.25, 0.625, 0.3125, 0.5625, 0.3125, 0.5625, 0.3125, 0.625, 0.3125, 0.625, 0.375, 0.5625, 0.375, 0.5625, 0.375, 0.625, 0.375, 0.625, 0.4375, 0.5625, 0.4375, 0.5625, 0.4375, 0.625, 0.4375, 0.625, 0.5, 0.5625, 0.5, 0.5625, 0.5, 0.625, 0.5, 0.625, 0.5625, 0.5625, 0.5625, 0.5625, 0.5625, 0.625, 0.5625, 0.625, 0.625, 0.5625, 0.625, 0.5625, 0.625, 0.625, 0.625, 0.625, 0.6875, 0.5625, 0.6875, 0.5625, 0.6875, 0.625, 0.6875, 0.625, 0.75, 0.5625, 0.75, 0.5625, 0.75, 0.625, 0.75, 0.625, 0.8125, 0.5625, 0.8125, 0.5625, 0.8125, 0.625, 0.8125, 0.625, 0.875, 0.5625, 0.875, 0.5625, 0.875, 0.625, 0.875, 0.625, 0.9375, 0.5625, 0.9375, 0.625, 0.0, 0.6875, 0.0, 0.6875, 0.0625, 0.625, 0.0625, 0.625, 0.0625, 0.6875, 0.0625, 0.6875, 0.125, 0.625, 0.125, 0.625, 0.125, 0.6875, 0.125, 0.6875, 0.1875, 0.625, 0.1875, 0.625, 0.1875, 0.6875, 0.1875, 0.6875, 0.25, 0.625, 0.25, 0.625, 0.25, 0.6875, 0.25, 0.6875, 0.3125, 0.625, 0.3125, 0.625, 0.3125, 0.6875, 0.3125, 0.6875, 0.375, 0.625, 0.375, 0.625, 0.375, 0.6875, 0.375, 0.6875, 0.4375, 0.625, 0.4375, 0.625, 0.4375, 0.6875, 0.4375, 0.6875, 0.5, 0.625, 0.5, 0.625, 0.5, 0.6875, 0.5, 0.6875, 0.5625, 0.625, 0.5625, 0.625, 0.5625, 0.6875, 0.5625, 0.6875, 0.625, 0.625, 0.625, 0.625, 0.625, 0.6875, 0.625, 0.6875, 0.6875, 0.625, 0.6875, 0.625, 0.6875, 0.6875, 0.6875, 0.6875, 0.75, 0.625, 0.75, 0.625, 0.75, 0.6875, 0.75, 0.6875, 0.8125, 0.625, 0.8125, 0.625, 0.8125, 0.6875, 0.8125, 0.6875, 0.875, 0.625, 0.875, 0.625, 0.875, 0.6875, 0.875, 0.6875, 0.9375, 0.625, 0.9375, 0.6875, 0.0, 0.75, 0.0, 0.75, 0.0625, 0.6875, 0.0625, 0.6875, 0.0625, 0.75, 0.0625, 0.75, 0.125, 0.6875, 0.125, 0.6875, 0.125, 0.75, 0.125, 0.75, 0.1875, 0.6875, 0.1875, 0.6875, 0.1875, 0.75, 0.1875, 0.75, 0.25, 0.6875, 0.25, 0.6875, 0.25, 0.75, 0.25, 0.75, 0.3125, 0.6875, 0.3125, 0.6875, 0.3125, 0.75, 0.3125, 0.75, 0.375, 0.6875, 0.375, 0.6875, 0.375, 0.75, 0.375, 0.75, 0.4375, 0.6875, 0.4375, 0.6875, 0.4375, 0.75, 0.4375, 0.75, 0.5, 0.6875, 0.5, 0.6875, 0.5, 0.75, 0.5, 0.75, 0.5625, 0.6875, 0.5625, 0.6875, 0.5625, 0.75, 0.5625, 0.75, 0.625, 0.6875, 0.625, 0.6875, 0.625, 0.75, 0.625, 0.75, 0.6875, 0.6875, 0.6875, 0.6875, 0.6875, 0.75, 0.6875, 0.75, 0.75, 0.6875, 0.75, 0.6875, 0.75, 0.75, 0.75, 0.75, 0.8125, 0.6875, 0.8125, 0.6875, 0.8125, 0.75, 0.8125, 0.75, 0.875, 0.6875, 0.875, 0.6875, 0.875, 0.75, 0.875, 0.75, 0.9375, 0.6875, 0.9375, 0.75, 0.0, 0.8125, 0.0, 0.8125, 0.0625, 0.75, 0.0625, 0.75, 0.0625, 0.8125, 0.0625, 0.8125, 0.125, 0.75, 0.125, 0.75, 0.125, 0.8125, 0.125, 0.8125, 0.1875, 0.75, 0.1875, 0.75, 0.1875, 0.8125, 0.1875, 0.8125, 0.25, 0.75, 0.25, 0.75, 0.25, 0.8125, 0.25, 0.8125, 0.3125, 0.75, 0.3125, 0.75, 0.3125, 0.8125, 0.3125, 0.8125, 0.375, 0.75, 0.375, 0.75, 0.375, 0.8125, 0.375, 0.8125, 0.4375, 0.75, 0.4375, 0.75, 0.4375, 0.8125, 0.4375, 0.8125, 0.5, 0.75, 0.5, 0.75, 0.5, 0.8125, 0.5, 0.8125, 0.5625, 0.75, 0.5625, 0.75, 0.5625, 0.8125, 0.5625, 0.8125, 0.625, 0.75, 0.625, 0.75, 0.625, 0.8125, 0.625, 0.8125, 0.6875, 0.75, 0.6875, 0.75, 0.6875, 0.8125, 0.6875, 0.8125, 0.75, 0.75, 0.75, 0.75, 0.75, 0.8125, 0.75, 0.8125, 0.8125, 0.75, 0.8125, 0.75, 0.8125, 0.8125, 0.8125, 0.8125, 0.875, 0.75, 0.875, 0.75, 0.875, 0.8125, 0.875, 0.8125, 0.9375, 0.75, 0.9375, 0.8125, 0.0, 0.875, 0.0, 0.875, 0.0625, 0.8125, 0.0625, 0.8125, 0.0625, 0.875, 0.0625, 0.875, 0.125, 0.8125, 0.125, 0.8125, 0.125, 0.875, 0.125, 0.875, 0.1875, 0.8125, 0.1875, 0.8125, 0.1875, 0.875, 0.1875, 0.875, 0.25, 0.8125, 0.25, 0.8125, 0.25, 0.875, 0.25, 0.875, 0.3125, 0.8125, 0.3125, 0.8125, 0.3125, 0.875, 0.3125, 0.875, 0.375, 0.8125, 0.375, 0.8125, 0.375, 0.875, 0.375, 0.875, 0.4375, 0.8125, 0.4375, 0.8125, 0.4375, 0.875, 0.4375, 0.875, 0.5, 0.8125, 0.5, 0.8125, 0.5, 0.875, 0.5, 0.875, 0.5625, 0.8125, 0.5625, 0.8125, 0.5625, 0.875, 0.5625, 0.875, 0.625, 0.8125, 0.625, 0.8125, 0.625, 0.875, 0.625, 0.875, 0.6875, 0.8125, 0.6875, 0.8125, 0.6875, 0.875, 0.6875, 0.875, 0.75, 0.8125, 0.75, 0.8125, 0.75, 0.875, 0.75, 0.875, 0.8125, 0.8125, 0.8125, 0.8125, 0.8125, 0.875, 0.8125, 0.875, 0.875, 0.8125, 0.875, 0.8125, 0.875, 0.875, 0.875, 0.8748, 0.9374, 0.8125, 0.9375, 0.875, 0.0, 0.9375, 0.0, 0.9375, 0.0625, 0.875, 0.0625, 0.875, 0.0625, 0.9375, 0.0625, 0.9381, 0.1235, 0.875, 0.125, 0.875, 0.125, 0.9381, 0.1235, 0.9377, 0.1868, 0.875, 0.1875, 0.875, 0.1875, 0.9377, 0.1868, 0.9375, 0.25, 0.875, 0.25, 0.875, 0.25, 0.9375, 0.25, 0.9375, 0.3125, 0.875, 0.3125, 0.875, 0.3125, 0.9375, 0.3125, 0.9375, 0.375, 0.875, 0.375, 0.875, 0.375, 0.9375, 0.375, 0.9375, 0.4375, 0.875, 0.4375, 0.875, 0.4375, 0.9375, 0.4375, 0.9375, 0.5, 0.875, 0.5, 0.875, 0.5, 0.9375, 0.5, 0.9375, 0.5625, 0.875, 0.5625, 0.875, 0.5625, 0.9375, 0.5625, 0.9375, 0.625, 0.875, 0.625, 0.875, 0.625, 0.9375, 0.625, 0.9375, 0.6876, 0.875, 0.6875, 0.875, 0.6875, 0.9375, 0.6876, 0.9376, 0.7506, 0.875, 0.75, 0.875, 0.75, 0.9376, 0.7506, 0.9381, 0.8134, 0.875, 0.8125, 0.875, 0.8125, 0.9381, 0.8134, 0.9374, 0.8748, 0.875, 0.875, 0.875, 0.875, 0.9374, 0.8748, 0.9345, 0.9343, 0.8748, 0.9374, 0.9375, 0.0, 1.0, 0.0, 1.0, 0.06205, 0.9375, 0.0625, 0.9375, 0.0625, 1.0, 0.06205, 1.004, 0.1142, 0.9381, 0.1235, 0.9381, 0.1235, 1.004, 0.1142, 1.001, 0.1839, 0.9377, 0.1868, 0.9377, 0.1868, 1.001, 0.1839, 1.0, 0.25, 0.9375, 0.25, 0.9375, 0.25, 1.0, 0.25, 1.0, 0.3125, 0.9375, 0.3125, 0.9375, 0.3125, 1.0, 0.3125, 1.0, 0.375, 0.9375, 0.375, 0.9375, 0.375, 1.0, 0.375, 1.0, 0.4375, 0.9375, 0.4375, 0.9375, 0.4375, 1.0, 0.4375, 1.0, 0.5, 0.9375, 0.5, 0.9375, 0.5, 1.0, 0.5, 1.0, 0.5625, 0.9375, 0.5625, 0.9375, 0.5625, 1.0, 0.5625, 1.0, 0.625, 0.9375, 0.625, 0.9375, 0.625, 1.0, 0.625, 1.0, 0.688, 0.9375, 0.6876, 0.9375, 0.6876, 1.0, 0.688, 1.001, 0.7536, 0.9376, 0.7506, 0.9376, 0.7506, 1.001, 0.7536, 1.004, 0.8197, 0.9381, 0.8134, 0.9381, 0.8134, 1.004, 0.8197, 1.001, 0.8758, 0.9374, 0.8748, 0.9374, 0.8748, 1.001, 0.8758, 0.9999, 0.9371, 0.9345, 0.9343])
me_plane.materials.append(mat_cheesematerial)
me_plane.update()
me_cube_002 = bpy.data.meshes.new('Cube.002')
me_cube_002.from_pydata([(-3.895, -6.057, -1.544), (-4.937, -6.985, 1.104), (-3.895, 1.786, -1.544), (-4.937, 2.828, 1.104), (3.948, -6.057, -1.544), (4.876, -6.985, 1.104), (3.948, 1.786, -1.544), (4.876, 2.828, 1.104), (-4.937, -6.985, 0.6518), (-4.937, 2.828, 0.6518), (4.876, 2.828, 0.6518), (4.876, -6.985, 0.6518), (-5.052, 2.945, 0.3699), (4.98, 2.945, 0.3707), (4.98, -7.088, 0.3716), (-5.052, -7.088, 0.3708)], [], [(8, 1, 3, 9), (9, 3, 7, 10), (10, 7, 5, 11), (11, 5, 1, 8), (2, 6, 4, 0), (7, 3, 1, 5), (14, 11, 8, 15), (13, 10, 11, 14), (12, 9, 10, 13), (15, 8, 9, 12), (0, 15, 12, 2), (2, 12, 13, 6), (6, 13, 14, 4), (4, 14, 15, 0)])
me_cube_002.polygons.foreach_set('use_smooth', [True] * 14)
_uv = me_cube_002.uv_layers.new(name='UVMap')
_uv.uv.foreach_set('vector', [0.6, 0.0, 0.625, 0.0, 0.625, 0.25, 0.6, 0.25, 0.6, 0.25, 0.625, 0.25, 0.625, 0.5, 0.6, 0.5, 0.6, 0.5, 0.625, 0.5, 0.625, 0.75, 0.6, 0.75, 0.6, 0.75, 0.625, 0.75, 0.625, 1.0, 0.6, 1.0, 0.125, 0.5, 0.375, 0.5, 0.375, 0.75, 0.125, 0.75, 0.625, 0.5, 0.875, 0.5, 0.875, 0.75, 0.625, 0.75, 0.51, 0.75, 0.6, 0.75, 0.6, 1.0, 0.51, 1.0, 0.51, 0.5, 0.6, 0.5, 0.6, 0.75, 0.51, 0.75, 0.51, 0.25, 0.6, 0.25, 0.6, 0.5, 0.51, 0.5, 0.51, 0.0, 0.6, 0.0, 0.6, 0.25, 0.51, 0.25, 0.375, 0.0, 0.51, 0.0, 0.51, 0.25, 0.375, 0.25, 0.375, 0.25, 0.51, 0.25, 0.51, 0.5, 0.375, 0.5, 0.375, 0.5, 0.51, 0.5, 0.51, 0.75, 0.375, 0.75, 0.375, 0.75, 0.51, 0.75, 0.51, 1.0, 0.375, 1.0])
me_cube_002.materials.append(mat_bunmaterial)
me_cube_002.update()

# ---- objects
ob_cube = bpy.data.objects.new('Cube', me_cube_003)
ob_cube_001 = bpy.data.objects.new('Cube.001', me_cube_001)
ob_plane = bpy.data.objects.new('Plane', me_plane)
ob_cube_002 = bpy.data.objects.new('Cube.002', me_cube_002)
ob_point = bpy.data.objects.new('Point', light_point_002)
ob_point_001 = bpy.data.objects.new('Point.001', light_point_003)

# ---- transforms, parenting, visibility, modifiers, constraints
ob_cube.location = (0.0, 0.0, 1.0)
_m = ob_cube.modifiers.new('Subdivision', 'SUBSURF')
_m.levels = 4
ob_cube_001.location = (-0.0005498, -0.0187, 3.155)
ob_cube_001.scale = (1.054, 1.054, 1.054)
_m = ob_cube_001.modifiers.new('Subdivision', 'SUBSURF')
_m.levels = 4
ob_plane.location = (0.0008782, -2.086, 3.932)
ob_plane.scale = (0.913, 0.913, 0.913)
_m = ob_plane.modifiers.new('Solidify', 'SOLIDIFY')
_m.thickness = 0.08
_m = ob_plane.modifiers.new('Smooth by Angle', 'NODES')
_m.node_group = ng_smooth_by_angle
_m.use_pin_to_last = True
_m.show_group_selector = False
ob_cube_002.location = (-0.1157, -4.07, 4.948)
ob_cube_002.rotation_euler = (-3.143, -0.002145, -0.00011)
_m = ob_cube_002.modifiers.new('Subdivision', 'SUBSURF')
_m.levels = 4
ob_point.location = (-12.87, 6.3, 12.88)
ob_point_001.location = (12.13, -5.7, 9.881)

# ---- collection membership
col_collection.objects.link(ob_cube)
col_collection.objects.link(ob_cube_001)
col_collection.objects.link(ob_plane)
col_collection.objects.link(ob_cube_002)
col_collection.objects.link(ob_point)
col_collection.objects.link(ob_point_001)

# ---- scene / render settings (as saved in the file)
scene.frame_start = 1; scene.frame_end = 250; scene.frame_set(0)
scene.render.engine = 'BLENDER_EEVEE_NEXT'
scene.cycles.shading_system = True
bpy.context.view_layer.update()

# ---- added for rendering (the .blend has no active camera): camera
cam_auto = bpy.data.cameras.new('AutoCamera')
cam_auto.lens = 50.0
cam_auto.sensor_width = 36.0
cam_auto.clip_end = 1000.0
ob_auto_camera = bpy.data.objects.new('AutoCamera', cam_auto)
scene.collection.objects.link(ob_auto_camera)
ob_auto_camera.location = (14.6291, -19.6905, 14.9649)
ob_auto_camera.rotation_euler = (1.09748, -7.21219e-08, 0.694738)
scene.camera = ob_auto_camera
bpy.context.view_layer.update()
